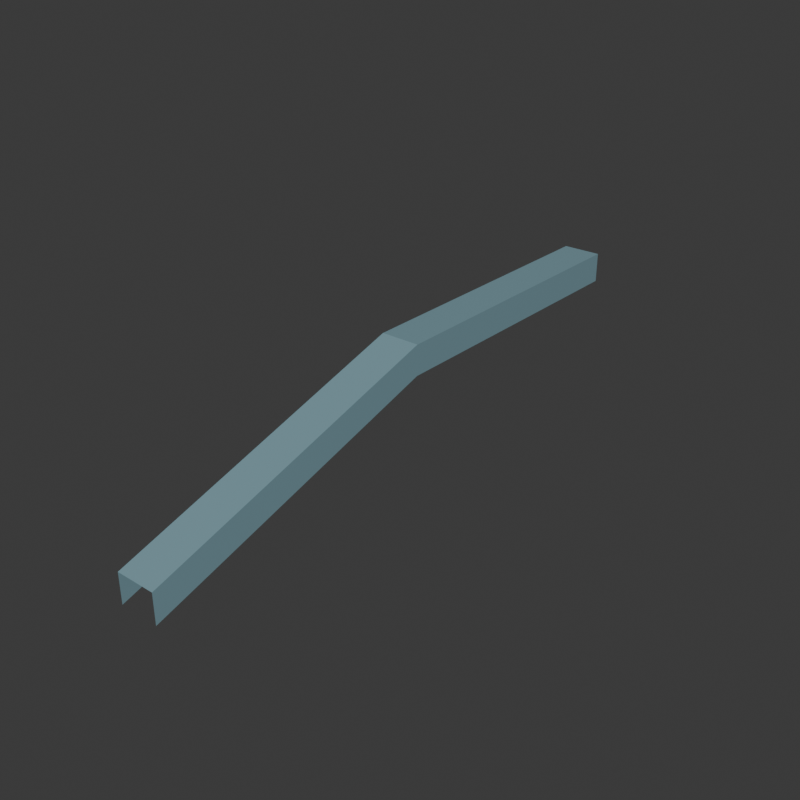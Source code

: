 # Source: Box_kink.blend  (saved by Blender 5.2.45; exported with 4.5.12 LTS)
import bpy
from mathutils import Matrix  # noqa: F401  (used for matrix-valued properties, if any)

bpy.ops.wm.read_factory_settings(use_empty=True)
scene = bpy.context.scene
scene.name = 'Scene'

# ---- collections
col_collection = bpy.data.collections.new('Collection'); scene.collection.children.link(col_collection)

# ---- materials (node trees are filled in below, after node groups)
mat_box_top_004 = bpy.data.materials.new('box_top.004')
mat_box_top_004.diffuse_color = (0.2, 0.34, 0.39, 1.0)

# ---- material node trees
mat_box_top_004.use_nodes = True; mat_box_top_004.node_tree.nodes.clear()
_N = mat_box_top_004.node_tree.nodes; _L = mat_box_top_004.node_tree.links
n0 = _N.new('ShaderNodeBsdfPrincipled'); n0.name = 'Principled BSDF'; n0.location = (-200, 100)
n0.inputs[0].default_value = (0.2, 0.34, 0.39, 1.0)
n0.inputs[2].default_value = 0.35
n0.inputs[10].default_value = 0.005
n1 = _N.new('ShaderNodeOutputMaterial'); n1.name = 'Material Output'; n1.location = (200, 100)
_L.new(n0.outputs[0], n1.inputs[0])
n1.is_active_output = True

# ---- world
world_world = bpy.data.worlds.new('World'); scene.world = world_world
world_world.use_nodes = True; world_world.node_tree.nodes.clear()
_N = world_world.node_tree.nodes; _L = world_world.node_tree.links
n0 = _N.new('ShaderNodeOutputWorld'); n0.name = 'World Output'; n0.location = (200, 100)
n1 = _N.new('ShaderNodeBackground'); n1.name = 'Background'; n1.location = (-200, 100)
n1.inputs[0].default_value = (0.05088, 0.05088, 0.05088, 1.0)
_L.new(n1.outputs[0], n0.inputs[0])
n0.is_active_output = True
world_world.color = (0.18, 0.18, 0.18)
world_world.sun_shadow_jitter_overblur = 0.0

# ---- meshes
me_boxridingsurface_004 = bpy.data.meshes.new('BoxRidingSurface.004')
me_boxridingsurface_004.from_pydata([(-0.325, 0.0, 0.8), (0.325, 0.0, 0.8), (-0.325, 0.0, 0.3), (0.325, 0.0, 0.3), (-0.325, -0.5, 0.8), (0.325, -0.5, 0.8), (-0.325, -0.5, 0.3), (0.325, -0.5, 0.3), (-0.325, -1.0, 0.8), (0.325, -1.0, 0.8), (-0.325, -1.0, 0.3), (0.325, -1.0, 0.3), (-0.325, -1.5, 0.8), (0.325, -1.5, 0.8), (-0.325, -1.5, 0.3), (0.325, -1.5, 0.3), (-0.325, -2.0, 0.8), (0.325, -2.0, 0.8), (-0.325, -2.0, 0.3), (0.325, -2.0, 0.3), (-0.325, -2.5, 0.8), (0.325, -2.5, 0.8), (-0.325, -2.5, 0.3), (0.325, -2.5, 0.3), (-0.325, -3.0, 0.8), (0.325, -3.0, 0.8), (-0.325, -3.0, 0.3), (0.325, -3.0, 0.3), (-0.325, -3.5, 0.8), (0.325, -3.5, 0.8), (-0.325, -3.5, 0.3), (0.325, -3.5, 0.3), (-0.325, -4.0, 0.8), (0.325, -4.0, 0.8), (-0.325, -4.0, 0.3), (0.325, -4.0, 0.3), (-0.325, -4.5, 0.8), (0.325, -4.5, 0.8), (-0.325, -4.5, 0.3), (0.325, -4.5, 0.3), (-0.325, -5.0, 0.8), (0.325, -5.0, 0.8), (-0.325, -5.0, 0.3), (0.325, -5.0, 0.3), (-0.325, -5.5, 0.65), (0.325, -5.5, 0.65), (-0.325, -5.5, 0.15), (0.325, -5.5, 0.15), (-0.325, -6.0, 0.5), (0.325, -6.0, 0.5), (-0.325, -6.0, 0.0), (0.325, -6.0, 0.0), (-0.325, -6.5, 0.35), (0.325, -6.5, 0.35), (-0.325, -6.5, -0.15), (0.325, -6.5, -0.15), (-0.325, -7.0, 0.2), (0.325, -7.0, 0.2), (-0.325, -7.0, -0.3), (0.325, -7.0, -0.3), (-0.325, -7.5, 0.05), (0.325, -7.5, 0.05), (-0.325, -7.5, -0.45), (0.325, -7.5, -0.45), (-0.325, -8.0, -0.1), (0.325, -8.0, -0.1), (-0.325, -8.0, -0.6), (0.325, -8.0, -0.6), (-0.325, -8.5, -0.25), (0.325, -8.5, -0.25), (-0.325, -8.5, -0.75), (0.325, -8.5, -0.75), (-0.325, -9.0, -0.4), (0.325, -9.0, -0.4), (-0.325, -9.0, -0.9), (0.325, -9.0, -0.9), (-0.325, -9.5, -0.55), (0.325, -9.5, -0.55), (-0.325, -9.5, -1.05), (0.325, -9.5, -1.05), (-0.325, -10.0, -0.7), (0.325, -10.0, -0.7), (-0.325, -10.0, -1.2), (0.325, -10.0, -1.2)], [], [(0, 4, 5, 1), (0, 2, 6, 4), (1, 5, 7, 3), (4, 8, 9, 5), (4, 6, 10, 8), (5, 9, 11, 7), (8, 12, 13, 9), (8, 10, 14, 12), (9, 13, 15, 11), (12, 16, 17, 13), (12, 14, 18, 16), (13, 17, 19, 15), (16, 20, 21, 17), (16, 18, 22, 20), (17, 21, 23, 19), (20, 24, 25, 21), (20, 22, 26, 24), (21, 25, 27, 23), (24, 28, 29, 25), (24, 26, 30, 28), (25, 29, 31, 27), (28, 32, 33, 29), (28, 30, 34, 32), (29, 33, 35, 31), (32, 36, 37, 33), (32, 34, 38, 36), (33, 37, 39, 35), (36, 40, 41, 37), (36, 38, 42, 40), (37, 41, 43, 39), (40, 44, 45, 41), (40, 42, 46, 44), (41, 45, 47, 43), (44, 48, 49, 45), (44, 46, 50, 48), (45, 49, 51, 47), (48, 52, 53, 49), (48, 50, 54, 52), (49, 53, 55, 51), (52, 56, 57, 53), (52, 54, 58, 56), (53, 57, 59, 55), (56, 60, 61, 57), (56, 58, 62, 60), (57, 61, 63, 59), (60, 64, 65, 61), (60, 62, 66, 64), (61, 65, 67, 63), (64, 68, 69, 65), (64, 66, 70, 68), (65, 69, 71, 67), (68, 72, 73, 69), (68, 70, 74, 72), (69, 73, 75, 71), (72, 76, 77, 73), (72, 74, 78, 76), (73, 77, 79, 75), (76, 80, 81, 77), (76, 78, 82, 80), (77, 81, 83, 79)])
_uv = me_boxridingsurface_004.uv_layers.new(name='UVMap')
_uv.uv.foreach_set('vector', [-0.08125, 0.0, -0.08125, -0.125, 0.08125, -0.125, 0.08125, 0.0, -0.08125, 0.0, -0.08125, 0.0, -0.08125, -0.125, -0.08125, -0.125, 0.08125, 0.0, 0.08125, -0.125, 0.08125, -0.125, 0.08125, 0.0, -0.08125, -0.125, -0.08125, -0.25, 0.08125, -0.25, 0.08125, -0.125, -0.08125, -0.125, -0.08125, -0.125, -0.08125, -0.25, -0.08125, -0.25, 0.08125, -0.125, 0.08125, -0.25, 0.08125, -0.25, 0.08125, -0.125, -0.08125, -0.25, -0.08125, -0.375, 0.08125, -0.375, 0.08125, -0.25, -0.08125, -0.25, -0.08125, -0.25, -0.08125, -0.375, -0.08125, -0.375, 0.08125, -0.25, 0.08125, -0.375, 0.08125, -0.375, 0.08125, -0.25, -0.08125, -0.375, -0.08125, -0.5, 0.08125, -0.5, 0.08125, -0.375, -0.08125, -0.375, -0.08125, -0.375, -0.08125, -0.5, -0.08125, -0.5, 0.08125, -0.375, 0.08125, -0.5, 0.08125, -0.5, 0.08125, -0.375, -0.08125, -0.5, -0.08125, -0.625, 0.08125, -0.625, 0.08125, -0.5, -0.08125, -0.5, -0.08125, -0.5, -0.08125, -0.625, -0.08125, -0.625, 0.08125, -0.5, 0.08125, -0.625, 0.08125, -0.625, 0.08125, -0.5, -0.08125, -0.625, -0.08125, -0.75, 0.08125, -0.75, 0.08125, -0.625, -0.08125, -0.625, -0.08125, -0.625, -0.08125, -0.75, -0.08125, -0.75, 0.08125, -0.625, 0.08125, -0.75, 0.08125, -0.75, 0.08125, -0.625, -0.08125, -0.75, -0.08125, -0.875, 0.08125, -0.875, 0.08125, -0.75, -0.08125, -0.75, -0.08125, -0.75, -0.08125, -0.875, -0.08125, -0.875, 0.08125, -0.75, 0.08125, -0.875, 0.08125, -0.875, 0.08125, -0.75, -0.08125, -0.875, -0.08125, -1.0, 0.08125, -1.0, 0.08125, -0.875, -0.08125, -0.875, -0.08125, -0.875, -0.08125, -1.0, -0.08125, -1.0, 0.08125, -0.875, 0.08125, -1.0, 0.08125, -1.0, 0.08125, -0.875, -0.08125, -1.0, -0.08125, -1.125, 0.08125, -1.125, 0.08125, -1.0, -0.08125, -1.0, -0.08125, -1.0, -0.08125, -1.125, -0.08125, -1.125, 0.08125, -1.0, 0.08125, -1.125, 0.08125, -1.125, 0.08125, -1.0, -0.08125, -1.125, -0.08125, -1.25, 0.08125, -1.25, 0.08125, -1.125, -0.08125, -1.125, -0.08125, -1.125, -0.08125, -1.25, -0.08125, -1.25, 0.08125, -1.125, 0.08125, -1.25, 0.08125, -1.25, 0.08125, -1.125, -0.08125, -1.25, -0.08125, -1.375, 0.08125, -1.375, 0.08125, -1.25, -0.08125, -1.25, -0.08125, -1.25, -0.08125, -1.375, -0.08125, -1.375, 0.08125, -1.25, 0.08125, -1.375, 0.08125, -1.375, 0.08125, -1.25, -0.08125, -1.375, -0.08125, -1.5, 0.08125, -1.5, 0.08125, -1.375, -0.08125, -1.375, -0.08125, -1.375, -0.08125, -1.5, -0.08125, -1.5, 0.08125, -1.375, 0.08125, -1.5, 0.08125, -1.5, 0.08125, -1.375, -0.08125, -1.5, -0.08125, -1.625, 0.08125, -1.625, 0.08125, -1.5, -0.08125, -1.5, -0.08125, -1.5, -0.08125, -1.625, -0.08125, -1.625, 0.08125, -1.5, 0.08125, -1.625, 0.08125, -1.625, 0.08125, -1.5, -0.08125, -1.625, -0.08125, -1.75, 0.08125, -1.75, 0.08125, -1.625, -0.08125, -1.625, -0.08125, -1.625, -0.08125, -1.75, -0.08125, -1.75, 0.08125, -1.625, 0.08125, -1.75, 0.08125, -1.75, 0.08125, -1.625, -0.08125, -1.75, -0.08125, -1.875, 0.08125, -1.875, 0.08125, -1.75, -0.08125, -1.75, -0.08125, -1.75, -0.08125, -1.875, -0.08125, -1.875, 0.08125, -1.75, 0.08125, -1.875, 0.08125, -1.875, 0.08125, -1.75, -0.08125, -1.875, -0.08125, -2.0, 0.08125, -2.0, 0.08125, -1.875, -0.08125, -1.875, -0.08125, -1.875, -0.08125, -2.0, -0.08125, -2.0, 0.08125, -1.875, 0.08125, -2.0, 0.08125, -2.0, 0.08125, -1.875, -0.08125, -2.0, -0.08125, -2.125, 0.08125, -2.125, 0.08125, -2.0, -0.08125, -2.0, -0.08125, -2.0, -0.08125, -2.125, -0.08125, -2.125, 0.08125, -2.0, 0.08125, -2.125, 0.08125, -2.125, 0.08125, -2.0, -0.08125, -2.125, -0.08125, -2.25, 0.08125, -2.25, 0.08125, -2.125, -0.08125, -2.125, -0.08125, -2.125, -0.08125, -2.25, -0.08125, -2.25, 0.08125, -2.125, 0.08125, -2.25, 0.08125, -2.25, 0.08125, -2.125, -0.08125, -2.25, -0.08125, -2.375, 0.08125, -2.375, 0.08125, -2.25, -0.08125, -2.25, -0.08125, -2.25, -0.08125, -2.375, -0.08125, -2.375, 0.08125, -2.25, 0.08125, -2.375, 0.08125, -2.375, 0.08125, -2.25, -0.08125, -2.375, -0.08125, -2.5, 0.08125, -2.5, 0.08125, -2.375, -0.08125, -2.375, -0.08125, -2.375, -0.08125, -2.5, -0.08125, -2.5, 0.08125, -2.375, 0.08125, -2.5, 0.08125, -2.5, 0.08125, -2.375])
me_boxridingsurface_004.materials.append(mat_box_top_004)
me_boxridingsurface_004.update()

# ---- objects
ob_boxridingsurface = bpy.data.objects.new('BoxRidingSurface', me_boxridingsurface_004)

# ---- transforms, parenting, visibility, modifiers, constraints
ob_boxridingsurface.location = (0.0, 0.0, 0.0)

# ---- collection membership
col_collection.objects.link(ob_boxridingsurface)

# ---- scene / render settings (as saved in the file)
scene.frame_start = 1; scene.frame_end = 250; scene.frame_set(1)
scene.render.engine = 'CYCLES'
scene.render.resolution_x = 480
scene.render.resolution_y = 480
scene.render.bake_bias = 0.0
scene.render.bake_samples = 0
scene.render.compositor_device = 'GPU'
scene.cycles.samples = 12
scene.eevee.use_volume_custom_range = False
scene.eevee.fast_gi_thickness_near = 0.1
scene.eevee.fast_gi_thickness_far = 0.0
scene.eevee.ray_tracing_options.screen_trace_thickness = 0.1
bpy.context.view_layer.update()

# ---- added for rendering (the .blend has no active camera and no usable light): camera, sun
cam_auto = bpy.data.cameras.new('AutoCamera')
cam_auto.lens = 50.0
cam_auto.sensor_width = 36.0
cam_auto.clip_end = 1000.0
ob_auto_camera = bpy.data.objects.new('AutoCamera', cam_auto)
scene.collection.objects.link(ob_auto_camera)
ob_auto_camera.location = (9.45462, -16.3455, 7.3637)
ob_auto_camera.rotation_euler = (1.09748, -7.21219e-08, 0.694738)
scene.camera = ob_auto_camera
light_auto_sun = bpy.data.lights.new('AutoSun', 'SUN')
light_auto_sun.energy = 3.0
light_auto_sun.angle = 0.0523599
ob_auto_sun = bpy.data.objects.new('AutoSun', light_auto_sun)
scene.collection.objects.link(ob_auto_sun)
ob_auto_sun.rotation_euler = (0.872665, 0.174533, 0.523599)
bpy.context.view_layer.update()
